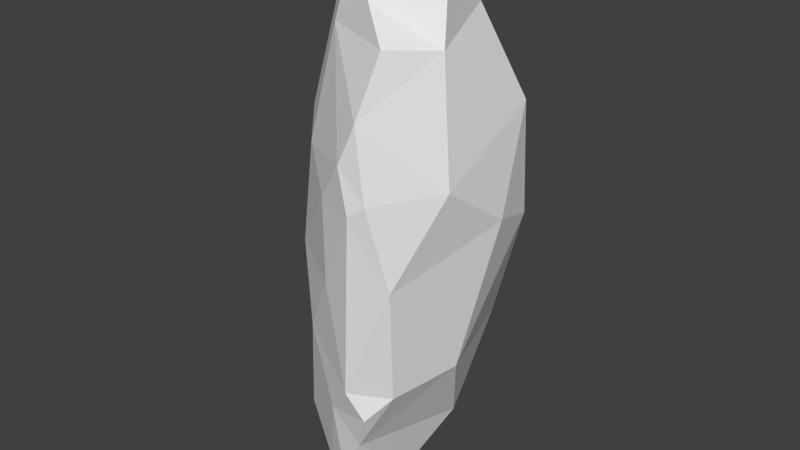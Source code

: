 # Source: TallBoulder.blend  (saved by Blender 2.76.0; exported with 4.5.12 LTS)
import bpy
from mathutils import Matrix  # noqa: F401  (used for matrix-valued properties, if any)

bpy.ops.wm.read_factory_settings(use_empty=True)
scene = bpy.context.scene
scene.name = 'Scene'

# ---- collections
col_collection_1 = bpy.data.collections.new('Collection 1'); scene.collection.children.link(col_collection_1)

# ---- materials (node trees are filled in below, after node groups)
mat_material = bpy.data.materials.new('Material')
mat_material.alpha_threshold = 0.0
mat_material.use_transparent_shadow = False
mat_material.roughness = 0.5
mat_material.line_color = (0.0, 0.0, 0.0, 1.0)

# ---- material node trees

# ---- world
world_world = bpy.data.worlds.new('World'); scene.world = world_world
world_world.color = (0.05088, 0.05088, 0.05088)
world_world.use_sun_shadow = False
world_world.sun_shadow_jitter_overblur = 0.0
world_world.cycles.sampling_method = 'MANUAL'
world_world.cycles.sample_map_resolution = 256

# ---- meshes
me_cube = bpy.data.meshes.new('Cube')
me_cube.from_pydata([(52.34, -219.8, -315.5), (-66.3, -144.7, -458.6), (-169.2, 100.8, 123.1), (-199.1, -83.48, -104.9), (-15.02, -25.04, 430.7), (-12.71, -233.8, 88.88), (206.6, 15.21, 31.27), (191.7, 97.04, 190.5), (104.9, -253.6, 102.3), (123.5, -52.87, 386.2), (161.2, -54.43, -202.3), (-4.336, -208.1, -376.7), (-216.5, -58.8, -294.8), (44.34, -164.6, -416.3), (48.22, -257.2, 150.3), (-160.4, -93.58, 162.9), (-97.87, -169.1, 134.1), (-0.1366, 188.8, 207.3), (32.33, -155.6, 349.8), (0.5209, 46.66, 418.0), (151.8, 159.1, 142.9), (80.0, -235.5, -255.3), (-142.8, -146.4, -331.5), (-13.17, -232.0, -49.3), (9.218, -141.8, -450.7), (-95.86, -187.6, -157.5), (-194.6, -24.88, 56.83), (-196.0, 98.94, -246.5), (-60.31, -181.3, -401.5), (-166.6, -51.58, -429.2), (-179.6, 134.4, -245.7), (-205.6, 12.51, -335.1), (-37.99, -146.9, -458.5), (-128.3, 140.9, -331.9), (122.0, -199.2, -215.5), (-70.36, -59.43, 399.1), (-44.97, 186.9, -273.8), (108.7, 61.72, 324.1), (35.92, 159.2, -308.1), (72.57, -262.4, 82.1), (100.3, 26.29, 395.2), (-139.7, -154.9, -35.15), (97.42, 27.52, -338.2), (-72.72, 157.5, 318.1), (-64.34, -94.73, 375.1), (4.197, 160.1, 279.8), (191.7, -128.7, 107.6), (-98.09, -75.63, -464.7), (-42.19, -30.29, -461.0), (-195.6, -86.28, -373.1), (157.4, -104.6, 292.7), (182.6, 126.7, 5.001), (43.82, -61.63, -429.7), (41.77, -245.0, -213.7), (-67.47, -129.2, 304.3), (-115.1, 154.9, 287.8), (-19.57, -218.3, -268.8), (-54.28, 99.34, 368.6), (-132.0, 47.15, 341.5), (-59.15, 210.1, -93.84), (50.97, -79.56, 408.7), (0.9852, 66.25, -413.6), (-153.0, 96.67, 287.3), (82.11, -249.4, 212.1), (-170.4, 5.53, -411.9), (-109.5, 158.7, 202.0), (-126.6, -61.44, 313.2), (-120.5, 124.0, 332.9), (136.4, -224.0, -28.98), (100.4, 153.0, -194.0), (96.96, -198.4, 301.9), (-162.0, 138.4, -121.5), (-100.6, 54.84, -427.6)], [], [(63, 46, 50), (63, 70, 54), (27, 71, 30), (47, 64, 72), (4, 60, 40), (71, 27, 3), (51, 10, 69), (65, 17, 59), (46, 7, 50), (61, 72, 33), (22, 47, 1), (16, 15, 26), (47, 48, 32), (24, 48, 52), (7, 6, 51), (10, 6, 68), (52, 42, 0), (28, 1, 32), (61, 42, 52), (61, 48, 72), (38, 69, 42), (71, 36, 30), (65, 62, 55), (45, 17, 65), (64, 31, 33), (31, 64, 49), (25, 12, 22), (15, 62, 2), (20, 51, 59), (67, 57, 43), (57, 37, 45), (45, 37, 7), (37, 57, 19), (37, 40, 9), (18, 50, 9), (44, 35, 66), (44, 18, 60), (34, 68, 53), (8, 63, 14), (5, 16, 41), (13, 11, 24), (21, 0, 34), (56, 0, 21), (11, 0, 56), (22, 28, 56), (15, 16, 54), (35, 19, 58), (10, 34, 0), (23, 39, 5), (50, 70, 63), (63, 8, 46), (68, 46, 8), (16, 5, 14), (14, 63, 54), (70, 18, 54), (54, 16, 14), (72, 48, 47), (47, 29, 64), (9, 40, 60), (19, 4, 40), (3, 26, 71), (2, 71, 26), (27, 31, 12), (12, 3, 27), (42, 69, 10), (51, 6, 10), (59, 71, 2), (2, 65, 59), (37, 50, 7), (46, 6, 7), (33, 36, 38), (38, 61, 33), (1, 28, 22), (22, 49, 47), (29, 47, 49), (26, 3, 41), (41, 16, 26), (1, 47, 32), (24, 32, 48), (52, 13, 24), (20, 7, 51), (46, 68, 6), (34, 10, 68), (13, 52, 0), (48, 61, 52), (61, 38, 42), (33, 30, 36), (71, 59, 36), (67, 55, 62), (65, 2, 62), (65, 55, 45), (43, 45, 55), (30, 33, 27), (72, 64, 33), (31, 27, 33), (29, 49, 64), (12, 31, 49), (49, 22, 12), (25, 41, 3), (3, 12, 25), (2, 26, 15), (15, 66, 62), (58, 62, 66), (36, 69, 38), (17, 20, 59), (51, 69, 59), (36, 59, 69), (55, 67, 43), (43, 57, 45), (7, 20, 45), (17, 45, 20), (40, 37, 19), (50, 37, 9), (9, 60, 18), (18, 70, 50), (54, 44, 66), (60, 4, 44), (44, 54, 18), (4, 35, 44), (39, 53, 68), (21, 34, 53), (68, 8, 39), (39, 8, 14), (41, 25, 23), (23, 5, 41), (32, 24, 28), (13, 0, 11), (11, 28, 24), (53, 56, 21), (28, 11, 56), (25, 22, 56), (66, 15, 54), (67, 62, 58), (58, 66, 35), (35, 4, 19), (19, 57, 58), (67, 58, 57), (42, 10, 0), (23, 25, 53), (14, 5, 39), (53, 39, 23), (25, 56, 53)])
me_cube.materials.append(mat_material)
me_cube.use_remesh_preserve_volume = False
me_cube.use_remesh_preserve_attributes = False
me_cube.use_mirror_vertex_groups = False
me_cube.update()

# ---- objects
ob_cube = bpy.data.objects.new('Cube', me_cube)

# ---- transforms, parenting, visibility, modifiers, constraints
ob_cube.location = (0.0, 0.0, 0.0)
ob_cube.scale = (1.0, 1.0, 1.32)
ob_cube.lock_rotations_4d = False
ob_cube.empty_display_type = 'ARROWS'
ob_cube.lineart.crease_threshold = 0.0

# ---- collection membership
col_collection_1.objects.link(ob_cube)

# ---- scene / render settings (as saved in the file)
scene.frame_start = 1; scene.frame_end = 250; scene.frame_set(1)
scene.render.engine = 'BLENDER_EEVEE_NEXT'
scene.render.resolution_percentage = 50
scene.render.dither_intensity = 0.0
scene.cycles.use_denoising = False
scene.cycles.samples = 10
scene.cycles.sampling_pattern = 'TABULATED_SOBOL'
scene.cycles.light_sampling_threshold = 0.0
scene.cycles.use_adaptive_sampling = False
scene.cycles.use_light_tree = False
scene.cycles.blur_glossy = 0.0
scene.cycles.pixel_filter_type = 'GAUSSIAN'
scene.cycles.sample_clamp_indirect = 0.0
scene.view_settings.view_transform = 'Standard'
bpy.context.view_layer.update()

# ---- added for rendering (the .blend has no active camera and no usable light): camera, sun
cam_auto = bpy.data.cameras.new('AutoCamera')
cam_auto.lens = 50.0
cam_auto.sensor_width = 36.0
cam_auto.clip_end = 21785.7
ob_auto_camera = bpy.data.objects.new('AutoCamera', cam_auto)
scene.collection.objects.link(ob_auto_camera)
ob_auto_camera.location = (1236.38, -1515.76, 970.624)
ob_auto_camera.rotation_euler = (1.09748, -7.21219e-08, 0.694738)
scene.camera = ob_auto_camera
light_auto_sun = bpy.data.lights.new('AutoSun', 'SUN')
light_auto_sun.energy = 3.0
light_auto_sun.angle = 0.0523599
ob_auto_sun = bpy.data.objects.new('AutoSun', light_auto_sun)
scene.collection.objects.link(ob_auto_sun)
ob_auto_sun.rotation_euler = (0.872665, 0.174533, 0.523599)
bpy.context.view_layer.update()
